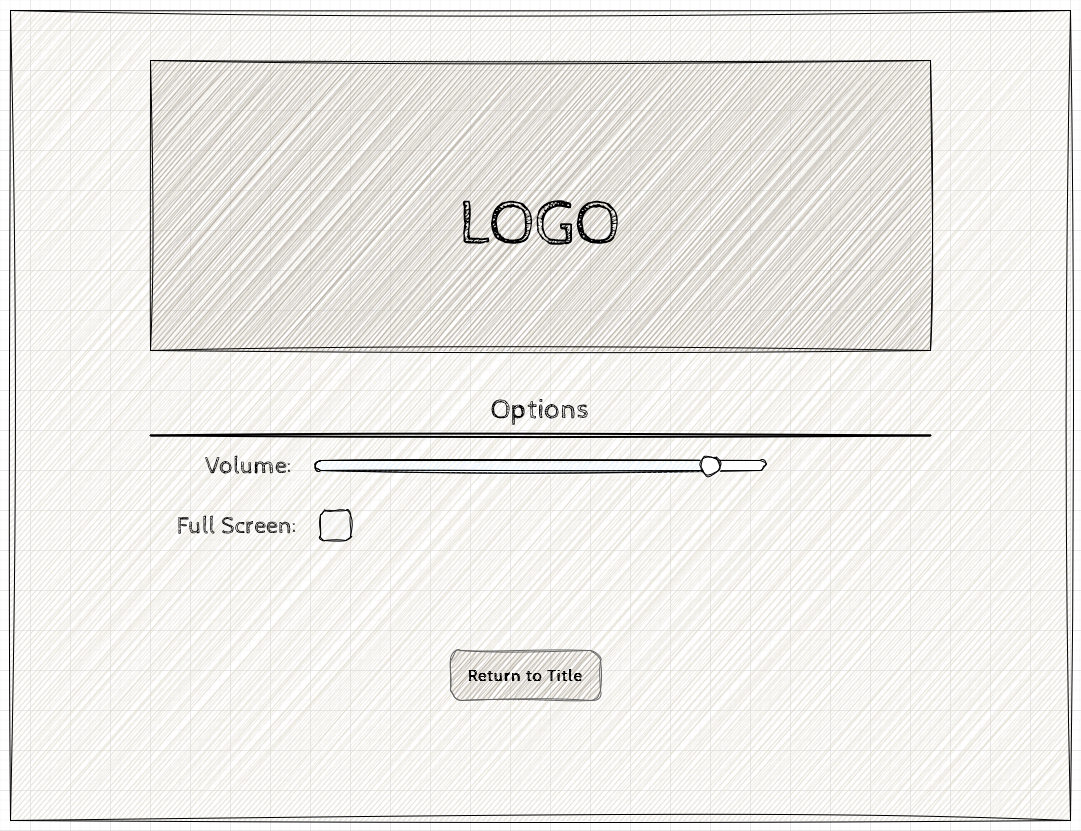

The diagram above was exported from draw.io. Its source (the exported page's mxGraphModel, read from the mxfile embedded in the PNG):
<mxGraphModel dx="1434" dy="754" grid="1" gridSize="10" guides="1" tooltips="1" connect="1" arrows="1" fold="1" page="1" pageScale="1" pageWidth="1100" pageHeight="850" background="none" math="0" shadow="0">
  <root>
    <mxCell id="0" />
    <mxCell id="1" parent="0" />
    <mxCell id="677b7b8949515195-1" value="" style="whiteSpace=wrap;html=1;rounded=0;shadow=0;labelBackgroundColor=none;strokeColor=#000000;strokeWidth=1;fillColor=#e0dbcd;fontFamily=Verdana;fontSize=12;fontColor=#000000;align=center;comic=1;glass=0;sketch=1;curveFitting=1;jiggle=2;" parent="1" vertex="1">
      <mxGeometry x="20" y="20" width="1060" height="810" as="geometry" />
    </mxCell>
    <mxCell id="677b7b8949515195-2" value="&lt;font style=&quot;font-size: 64px;&quot;&gt;LOGO&lt;/font&gt;" style="whiteSpace=wrap;html=1;rounded=0;shadow=0;labelBackgroundColor=none;strokeWidth=1;fontFamily=Cabin Sketch;fontSize=128;align=center;comic=1;fillColor=#a89f94;sketch=1;curveFitting=1;jiggle=2;fontSource=https%3A%2F%2Ffonts.googleapis.com%2Fcss%3Ffamily%3DCabin%2BSketch;" parent="1" vertex="1">
      <mxGeometry x="160" y="70" width="780" height="290" as="geometry" />
    </mxCell>
    <mxCell id="zoR_4AAuzc3p54MubUYO-4" value="Volume:&amp;nbsp;&amp;nbsp;&amp;nbsp;&amp;nbsp; " style="verticalLabelPosition=middle;shadow=0;dashed=0;align=right;html=1;verticalAlign=middle;strokeWidth=1;shape=mxgraph.mockup.forms.horSlider;strokeColor=#000000;sliderStyle=fancy;sliderPos=88.667;handleStyle=circle;fillColor2=#ddeeff;sketch=1;hachureGap=4;jiggle=2;curveFitting=1;fontFamily=Cabin Sketch;fontSource=https%3A%2F%2Ffonts.googleapis.com%2Fcss%3Ffamily%3DCabin%2BSketch;sketchStyle=rough;fontColor=default;labelPosition=left;fontSize=24;" vertex="1" parent="1">
      <mxGeometry x="325" y="460" width="450" height="30" as="geometry" />
    </mxCell>
    <mxCell id="zoR_4AAuzc3p54MubUYO-17" value="Full Screen:&amp;nbsp;&amp;nbsp;&amp;nbsp;&amp;nbsp; " style="rounded=1;fillColor=#F0F2F5;strokeColor=#000000;align=right;verticalAlign=middle;fontStyle=0;fontSize=24;labelPosition=left;verticalLabelPosition=middle;spacingLeft=10;html=1;shadow=0;dashed=0;sketch=1;hachureGap=4;jiggle=2;curveFitting=1;fontFamily=Cabin Sketch;fontSource=https%3A%2F%2Ffonts.googleapis.com%2Fcss%3Ffamily%3DCabin%2BSketch;" vertex="1" parent="1">
      <mxGeometry x="330" y="520" width="30" height="30" as="geometry" />
    </mxCell>
    <mxCell id="zoR_4AAuzc3p54MubUYO-20" value="Options" style="text;html=1;align=center;verticalAlign=middle;whiteSpace=wrap;rounded=0;fontFamily=Cabin Sketch;fontSource=https%3A%2F%2Ffonts.googleapis.com%2Fcss%3Ffamily%3DCabin%2BSketch;fontSize=28;" vertex="1" parent="1">
      <mxGeometry x="520" y="404" width="60" height="30" as="geometry" />
    </mxCell>
    <mxCell id="zoR_4AAuzc3p54MubUYO-22" value="" style="line;strokeWidth=2;html=1;sketch=1;hachureGap=4;jiggle=1;curveFitting=1;fontFamily=Architects Daughter;fontSource=https%3A%2F%2Ffonts.googleapis.com%2Fcss%3Ffamily%3DArchitects%2BDaughter;" vertex="1" parent="1">
      <mxGeometry x="160" y="440" width="780" height="10" as="geometry" />
    </mxCell>
    <mxCell id="zoR_4AAuzc3p54MubUYO-23" value="Return to Title" style="strokeWidth=1;shadow=0;dashed=0;align=center;html=1;shape=mxgraph.mockup.buttons.button;strokeColor=#666666;fontColor=#000000;mainText=;buttonStyle=round;fontSize=17;fontStyle=1;fillColor=#A89F94;whiteSpace=wrap;sketch=1;hachureGap=4;jiggle=2;curveFitting=1;fontFamily=Cabin Sketch;fontSource=https%3A%2F%2Ffonts.googleapis.com%2Fcss%3Ffamily%3DCabin%2BSketch;" vertex="1" parent="1">
      <mxGeometry x="460" y="660" width="150" height="50" as="geometry" />
    </mxCell>
  </root>
</mxGraphModel>